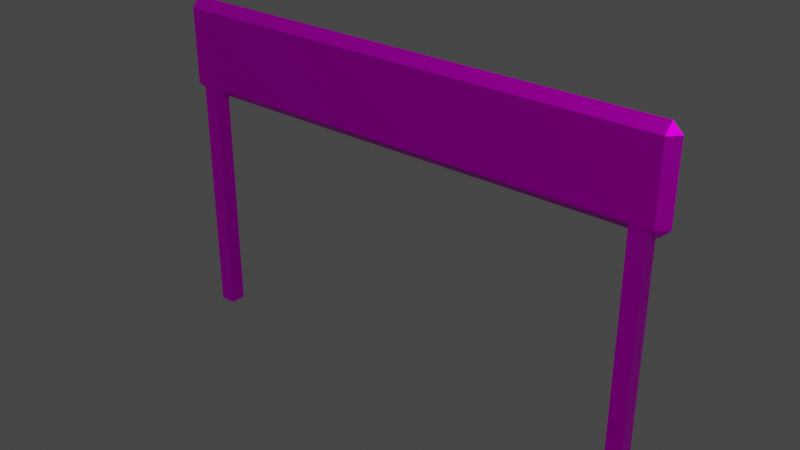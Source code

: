 # Source: finishline.blend  (saved by Blender 3.3.6; exported with 4.5.12 LTS)
import bpy
from mathutils import Matrix  # noqa: F401  (used for matrix-valued properties, if any)

bpy.ops.wm.read_factory_settings(use_empty=True)
scene = bpy.context.scene
scene.name = 'Scene'

# ---- collections
col_collection = bpy.data.collections.new('Collection'); scene.collection.children.link(col_collection)

# ---- images (referenced by path relative to the original .blend; pixels are not part of the script)
import os
ASSET_DIR = os.environ.get("B2B_ASSET_DIR", "")  # directory of the original .blend (textures are referenced by path, not embedded)
HERE = os.path.dirname(os.path.abspath(__file__))  # packed textures are extracted next to this script under _unpacked/

def load_image(name, relpath, width, height, colorspace="sRGB"):
    """Load a texture the original file referenced (path relative to the .blend, or extracted next to this script)."""
    p = next((c for c in (os.path.join(HERE, relpath), os.path.join(ASSET_DIR, relpath)) if relpath and os.path.exists(c)), "")
    if p:
        img = bpy.data.images.load(p, check_existing=True)
        img.name = name
    else:  # same state as the original file: an image datablock whose file is absent (Cycles renders it pink)
        img = bpy.data.images.new(name, width, height)
        img.source = "FILE"
        img.filepath = "//" + (relpath or name)
    img.colorspace_settings.name = colorspace
    return img
img_finish_png = load_image('finish.png', 'finish.png', 1024, 1024, 'sRGB')

# ---- materials (node trees are filled in below, after node groups)
mat_finishbanner = bpy.data.materials.new('FinishBanner')
mat_finishbanner.use_transparent_shadow = False

# ---- material node trees
mat_finishbanner.use_nodes = True; mat_finishbanner.node_tree.nodes.clear()
_N = mat_finishbanner.node_tree.nodes; _L = mat_finishbanner.node_tree.links
n0 = _N.new('ShaderNodeBsdfPrincipled'); n0.name = 'Principled BSDF'; n0.location = (10, 300)
n0.distribution = 'GGX'
n0.subsurface_method = 'RANDOM_WALK_SKIN'
n0.inputs[1].default_value = 1.0
n0.inputs[3].default_value = 1.45
n0.inputs[27].default_value = (0.0, 0.0, 0.0, 1.0)
n0.inputs[28].default_value = 1.0
n1 = _N.new('ShaderNodeOutputMaterial'); n1.name = 'Material Output'; n1.location = (300, 300)
n2 = _N.new('ShaderNodeTexImage'); n2.name = 'Image Texture'; n2.location = (-280, 280)
n2.image = img_finish_png
_L.new(n0.outputs[0], n1.inputs[0])
_L.new(n2.outputs[0], n0.inputs[0])
n1.is_active_output = True

# ---- world
world_world = bpy.data.worlds.new('World'); scene.world = world_world
world_world.use_nodes = True; world_world.node_tree.nodes.clear()
_N = world_world.node_tree.nodes; _L = world_world.node_tree.links
n0 = _N.new('ShaderNodeOutputWorld'); n0.name = 'World Output'; n0.location = (300, 300)
n1 = _N.new('ShaderNodeBackground'); n1.name = 'Background'; n1.location = (10, 300)
n1.inputs[0].default_value = (0.05088, 0.05088, 0.05088, 1.0)
_L.new(n1.outputs[0], n0.inputs[0])
n0.is_active_output = True
world_world.color = (0.05088, 0.05088, 0.05088)
world_world.use_sun_shadow = False
world_world.sun_shadow_jitter_overblur = 0.0

# ---- meshes
me_cube_003 = bpy.data.meshes.new('Cube.003')
me_cube_003.from_pydata([(-1.0, -1.0, -1.0), (-1.0, -1.0, 30.0), (-1.0, 1.0, -1.0), (-1.0, 1.0, 30.0), (1.0, -1.0, -1.0), (1.0, -1.0, 30.0), (1.0, 1.0, -1.0), (1.0, 1.0, 30.0)], [], [(0, 1, 3, 2), (2, 3, 7, 6), (6, 7, 5, 4), (4, 5, 1, 0), (2, 6, 4, 0), (7, 3, 1, 5)])
_uv = me_cube_003.uv_layers.new(name='UVMap')
_uv.uv.foreach_set('vector', [0.02905, 0.2225, 0.971, 0.2225, 0.971, 0.02755, 0.02905, 0.02755, 0.02905, 0.2225, 0.971, 0.2225, 0.971, 0.02755, 0.02905, 0.02755, 0.02905, 0.02755, 0.971, 0.02755, 0.971, 0.2225, 0.02905, 0.2225, 0.02905, 0.02755, 0.971, 0.02755, 0.971, 0.2225, 0.02905, 0.2225, 0.5304, 0.2225, 0.5304, 0.02755, 0.4696, 0.02755, 0.4696, 0.2225, 0.5304, 0.02755, 0.5304, 0.2225, 0.4696, 0.2225, 0.4696, 0.02755])
me_cube_003.materials.append(mat_finishbanner)
me_cube_003.update()
me_cube_004 = bpy.data.meshes.new('Cube.004')
me_cube_004.from_pydata([(-1.0, -1.0, -1.0), (-1.0, -1.0, 30.0), (-1.0, 1.0, -1.0), (-1.0, 1.0, 30.0), (1.0, -1.0, -1.0), (1.0, -1.0, 30.0), (1.0, 1.0, -1.0), (1.0, 1.0, 30.0)], [], [(0, 1, 3, 2), (2, 3, 7, 6), (6, 7, 5, 4), (4, 5, 1, 0), (2, 6, 4, 0), (7, 3, 1, 5)])
_uv = me_cube_004.uv_layers.new(name='UVMap')
_uv.uv.foreach_set('vector', [0.02905, 0.2225, 0.971, 0.2225, 0.971, 0.02755, 0.02905, 0.02755, 0.02905, 0.2225, 0.971, 0.2225, 0.971, 0.02755, 0.02905, 0.02755, 0.02905, 0.02755, 0.971, 0.02755, 0.971, 0.2225, 0.02905, 0.2225, 0.02905, 0.02755, 0.971, 0.02755, 0.971, 0.2225, 0.02905, 0.2225, 0.5304, 0.2225, 0.5304, 0.02755, 0.4696, 0.02755, 0.4696, 0.2225, 0.5304, 0.02755, 0.5304, 0.2225, 0.4696, 0.2225, 0.4696, 0.02755])
me_cube_004.materials.append(mat_finishbanner)
me_cube_004.update()
me_cube_005 = bpy.data.meshes.new('Cube.005')
me_cube_005.from_pydata([(-31.8, -1.192e-07, -1.0), (-31.8, -1.2, 0.2), (-33.0, -1.192e-07, 0.2), (-31.8, -1.2, 9.8), (-31.8, -1.192e-07, 11.0), (-33.0, -1.192e-07, 9.8), (-31.8, 1.192e-07, -1.0), (-33.0, 1.192e-07, 0.2), (-31.8, 1.2, 0.2), (-31.8, 1.192e-07, 11.0), (-31.8, 1.2, 9.8), (-33.0, 1.192e-07, 9.8), (31.8, -1.192e-07, -1.0), (33.0, -1.192e-07, 0.2), (31.8, -1.2, 0.2), (31.8, -1.192e-07, 11.0), (31.8, -1.2, 9.8), (33.0, -1.192e-07, 9.8), (31.8, 1.192e-07, -1.0), (31.8, 1.2, 0.2), (33.0, 1.192e-07, 0.2), (31.8, 1.192e-07, 11.0), (33.0, 1.192e-07, 9.8), (31.8, 1.2, 9.8)], [], [(14, 16, 3, 1), (20, 22, 17, 13), (21, 9, 4, 15), (2, 5, 11, 7), (8, 10, 23, 19), (0, 1, 2), (3, 4, 5), (6, 7, 8), (9, 10, 11), (12, 13, 14), (15, 16, 17), (18, 19, 20), (21, 22, 23), (6, 0, 2, 7), (1, 3, 5, 2), (4, 9, 11, 5), (10, 8, 7, 11), (18, 6, 8, 19), (9, 21, 23, 10), (22, 20, 19, 23), (12, 18, 20, 13), (21, 15, 17, 22), (16, 14, 13, 17), (0, 12, 14, 1), (15, 4, 3, 16), (6, 18, 12, 0)])
_uv = me_cube_005.uv_layers.new(name='UVMap')
_uv.uv.foreach_set('vector', [1.012, 0.1, 1.012, 0.9, -0.01199, 0.9, -0.01199, 0.1, 1.031, 0.1, 1.031, 0.9, 1.031, 0.9, 1.031, 0.1, 1.012, 1.0, -0.01199, 1.0, -0.01199, 1.0, 1.012, 1.0, -0.03131, 0.1, -0.03131, 0.9, -0.03131, 0.9, -0.03131, 0.1, 1.012, 0.1, 1.012, 0.9, -0.01199, 0.9, -0.01199, 0.1, -0.01199, 0.0, -0.01199, 0.1, -0.03131, 0.1, -0.01199, 0.9, -0.01199, 1.0, -0.03131, 0.9, 1.012, 0.0, 1.031, 0.1, 1.012, 0.1, 1.012, 1.0, 1.012, 0.9, 1.031, 0.9, 1.012, 0.0, 1.031, 0.1, 1.012, 0.1, 1.012, 1.0, 1.012, 0.9, 1.031, 0.9, -0.01199, 0.0, -0.01199, 0.1, -0.03131, 0.1, -0.01199, 1.0, -0.03131, 0.9, -0.01199, 0.9, -0.01199, 0.0, -0.01199, 0.0, -0.03131, 0.1, -0.03131, 0.1, -0.01199, 0.1, -0.01199, 0.9, -0.03131, 0.9, -0.03131, 0.1, -0.01199, 1.0, -0.01199, 1.0, -0.03131, 0.9, -0.03131, 0.9, 1.012, 0.9, 1.012, 0.1, 1.031, 0.1, 1.031, 0.9, -0.01199, 0.0, 1.012, 0.0, 1.012, 0.1, -0.01199, 0.1, 1.012, 1.0, -0.01199, 1.0, -0.01199, 0.9, 1.012, 0.9, -0.03131, 0.9, -0.03131, 0.1, -0.01199, 0.1, -0.01199, 0.9, 1.012, 0.0, 1.012, 0.0, 1.031, 0.1, 1.031, 0.1, 1.012, 1.0, 1.012, 1.0, 1.031, 0.9, 1.031, 0.9, 1.012, 0.9, 1.012, 0.1, 1.031, 0.1, 1.031, 0.9, -0.01199, 0.0, 1.012, 0.0, 1.012, 0.1, -0.01199, 0.1, 1.012, 1.0, -0.01199, 1.0, -0.01199, 0.9, 1.012, 0.9, -0.01199, 0.0, 1.012, 0.0, 1.012, 0.0, -0.01199, 0.0])
me_cube_005.materials.append(mat_finishbanner)
me_cube_005.update()

# ---- objects
ob_cube1_convcol = bpy.data.objects.new('cube1-convcol', me_cube_003)
ob_cube2_convcol = bpy.data.objects.new('cube2-convcol', me_cube_004)
ob_cube3_convcol = bpy.data.objects.new('cube3-convcol', me_cube_005)

# ---- transforms, parenting, visibility, modifiers, constraints
ob_cube1_convcol.location = (30.0, 0.0, 1.0)
ob_cube2_convcol.location = (-30.0, 0.0, 1.0)
ob_cube3_convcol.location = (0.0, 0.0, 31.0)

# ---- collection membership
col_collection.objects.link(ob_cube1_convcol)
col_collection.objects.link(ob_cube2_convcol)
col_collection.objects.link(ob_cube3_convcol)

# ---- scene / render settings (as saved in the file)
scene.frame_start = 1; scene.frame_end = 250; scene.frame_set(1)
scene.render.engine = 'BLENDER_EEVEE_NEXT'
scene.cycles.sampling_pattern = 'TABULATED_SOBOL'
scene.cycles.use_light_tree = False
scene.view_settings.view_transform = 'Filmic'
bpy.context.view_layer.update()

# ---- added for rendering (the .blend has no active camera and no usable light): camera, sun
cam_auto = bpy.data.cameras.new('AutoCamera')
cam_auto.lens = 50.0
cam_auto.sensor_width = 36.0
cam_auto.clip_end = 1270.87
ob_auto_camera = bpy.data.objects.new('AutoCamera', cam_auto)
scene.collection.objects.link(ob_auto_camera)
ob_auto_camera.location = (72.4148, -86.8977, 78.9318)
ob_auto_camera.rotation_euler = (1.09748, -7.21219e-08, 0.694738)
scene.camera = ob_auto_camera
light_auto_sun = bpy.data.lights.new('AutoSun', 'SUN')
light_auto_sun.energy = 3.0
light_auto_sun.angle = 0.0523599
ob_auto_sun = bpy.data.objects.new('AutoSun', light_auto_sun)
scene.collection.objects.link(ob_auto_sun)
ob_auto_sun.rotation_euler = (0.872665, 0.174533, 0.523599)
bpy.context.view_layer.update()
